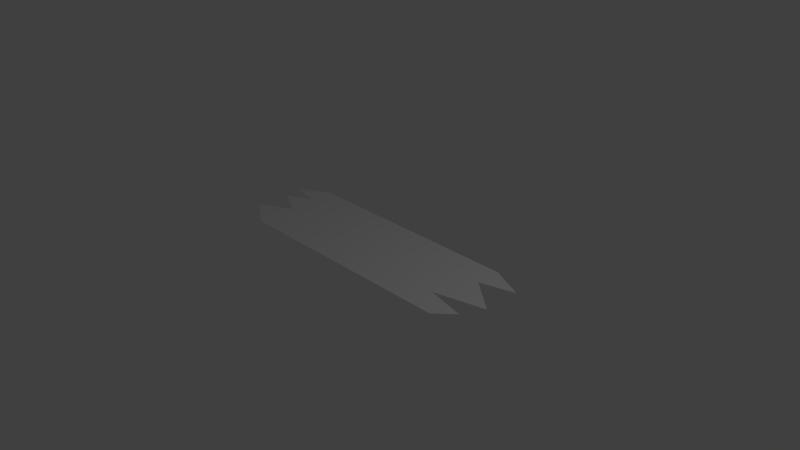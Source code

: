 # Source: plank4.blend  (saved by Blender 2.76.0; exported with 4.5.12 LTS)
import bpy
from mathutils import Matrix  # noqa: F401  (used for matrix-valued properties, if any)

bpy.ops.wm.read_factory_settings(use_empty=True)
scene = bpy.context.scene
scene.name = 'Scene'

# ---- collections
col_collection_1 = bpy.data.collections.new('Collection 1'); scene.collection.children.link(col_collection_1)

# ---- world
world_world = bpy.data.worlds.new('World'); scene.world = world_world
world_world.color = (0.05088, 0.05088, 0.05088)
world_world.use_sun_shadow = False
world_world.sun_shadow_jitter_overblur = 0.0
world_world.cycles.sampling_method = 'MANUAL'
world_world.cycles.sample_map_resolution = 256

# ---- cameras
cam_camera = bpy.data.cameras.new('Camera')
cam_camera.clip_end = 100.0
cam_camera.lens = 35.0
cam_camera.sensor_width = 32.0
cam_camera.sensor_height = 18.0
cam_camera.ortho_scale = 7.314
cam_camera.dof.focus_distance = 0.0
cam_camera.dof.aperture_fstop = 128.0

# ---- lights
light_lamp = bpy.data.lights.new('Lamp', 'POINT')
light_lamp.transmission_factor = 0.0
light_lamp.cutoff_distance = 30.0
light_lamp.energy = 100.0
light_lamp.shadow_buffer_clip_start = 1.001
light_lamp.shadow_soft_size = 0.1
light_lamp.shadow_maximum_resolution = 0.006
light_lamp.use_absolute_resolution = True
light_lamp.cycles.use_multiple_importance_sampling = False

# ---- meshes
me_plane = bpy.data.meshes.new('Plane')
me_plane.from_pydata([(-1.816, -0.4766, 0.0), (1.506, -0.4944, 0.0), (-2.304, -0.1621, 0.0), (-1.816, 0.07743, 0.0), (-2.277, 0.3081, 0.0), (-1.896, 0.4589, 0.0), (-2.331, 0.5831, 0.0), (-1.887, 0.8137, 0.0), (1.431, 0.7782, 0.0), (1.91, 0.5565, 0.0), (1.422, 0.4234, 0.0), (1.91, 0.03307, 0.0), (1.191, -0.1355, 0.0), (1.759, -0.2685, 0.0), (1.759, -0.2685, 0.0)], [], [(2, 3, 4, 5, 6, 7, 8, 9, 10, 11, 12, 13, 14, 1, 0)])
me_plane.use_remesh_preserve_volume = False
me_plane.use_remesh_preserve_attributes = False
me_plane.use_mirror_vertex_groups = False
me_plane.update()

# ---- objects
ob_plane = bpy.data.objects.new('Plane', me_plane)
ob_lamp = bpy.data.objects.new('Lamp', light_lamp)
ob_camera = bpy.data.objects.new('Camera', cam_camera)

# ---- transforms, parenting, visibility, modifiers, constraints
ob_plane.location = (0.0, 0.0, 0.0)
ob_plane.lineart.crease_threshold = 0.0
ob_lamp.location = (4.076, 1.005, 5.904)
ob_lamp.rotation_euler = (0.6503, 0.05522, 1.866)
ob_lamp.lock_rotations_4d = False
ob_lamp.empty_display_type = 'ARROWS'
ob_lamp.color = (0.0, 0.0, 0.0, 0.0)
ob_lamp.lineart.crease_threshold = 0.0
ob_camera.location = (7.481, -6.508, 5.344)
ob_camera.rotation_euler = (1.109, 0.01082, 0.8149)
ob_camera.lock_rotations_4d = False
ob_camera.empty_display_type = 'ARROWS'
ob_camera.color = (0.0, 0.0, 0.0, 0.0)
ob_camera.display_type = 'WIRE'
ob_camera.lineart.crease_threshold = 0.0

# ---- collection membership
col_collection_1.objects.link(ob_plane)
col_collection_1.objects.link(ob_lamp)
col_collection_1.objects.link(ob_camera)

# ---- scene / render settings (as saved in the file)
scene.camera = ob_camera
scene.frame_start = 1; scene.frame_end = 250; scene.frame_set(1)
scene.render.engine = 'BLENDER_EEVEE_NEXT'
scene.render.resolution_percentage = 50
scene.render.dither_intensity = 0.0
scene.cycles.use_denoising = False
scene.cycles.samples = 10
scene.cycles.sampling_pattern = 'TABULATED_SOBOL'
scene.cycles.light_sampling_threshold = 0.0
scene.cycles.use_adaptive_sampling = False
scene.cycles.use_light_tree = False
scene.cycles.blur_glossy = 0.0
scene.cycles.pixel_filter_type = 'GAUSSIAN'
scene.cycles.sample_clamp_indirect = 0.0
scene.view_settings.view_transform = 'Standard'
bpy.context.view_layer.update()
